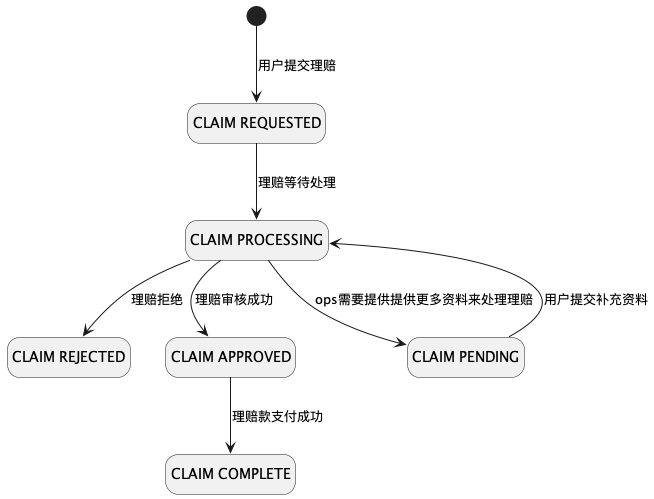

The diagram above was rendered by PlantUML. Its source (embedded in the PNG):
@startuml
'https://plantuml.com/state-diagram
hide empty description
state "CLAIM REQUESTED" as Requested
state "CLAIM PROCESSING" as Processing
state "CLAIM COMPLETE" as Complete
state "CLAIM REJECTED" as Rejected
state "CLAIM APPROVED" as Approved
state "CLAIM PENDING" as Pending

[*] --> Requested: 用户提交理赔
Requested --> Processing: 理赔等待处理
Processing --> Rejected: 理赔拒绝
Processing --> Approved: 理赔审核成功
Processing --> Pending: ops需要提供提供更多资料来处理理赔
Pending --> Processing: 用户提交补充资料
Approved --> Complete: 理赔款支付成功

@enduml